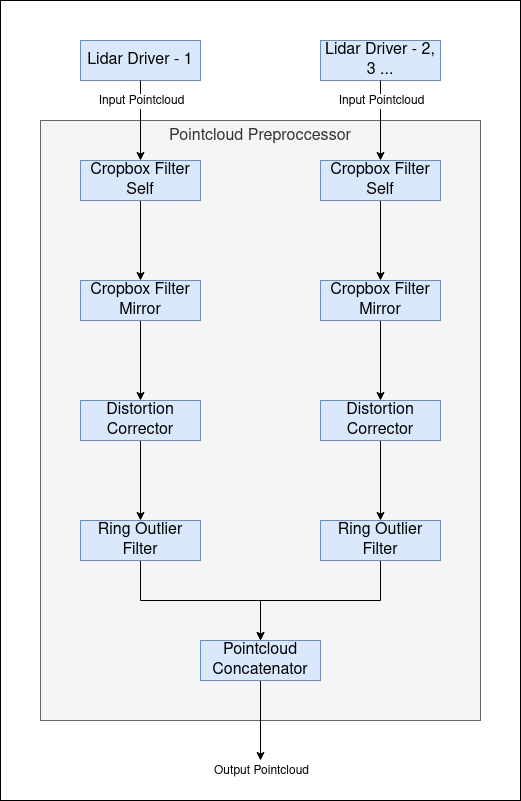

The diagram above was exported from draw.io. Its source (the exported page's mxGraphModel, read from the mxfile embedded in the PNG):
<mxGraphModel dx="1430" dy="752" grid="1" gridSize="10" guides="1" tooltips="1" connect="1" arrows="1" fold="1" page="1" pageScale="0.8" pageWidth="850" pageHeight="1100" math="0" shadow="0">
  <root>
    <mxCell id="0" />
    <mxCell id="1" parent="0" />
    <mxCell id="rTQK6ZAyIzleOXjK8rIO-29" value="" style="rounded=0;whiteSpace=wrap;html=1;" vertex="1" parent="1">
      <mxGeometry width="520" height="800" as="geometry" />
    </mxCell>
    <mxCell id="rTQK6ZAyIzleOXjK8rIO-1" value="&lt;font size=&quot;3&quot;&gt;Lidar Driver - 1&lt;br&gt;&lt;/font&gt;" style="rounded=0;whiteSpace=wrap;html=1;fillColor=#dae8fc;strokeColor=#6c8ebf;" vertex="1" parent="1">
      <mxGeometry x="80" y="40" width="120" height="40" as="geometry" />
    </mxCell>
    <mxCell id="rTQK6ZAyIzleOXjK8rIO-7" value="&lt;font style=&quot;font-size: 16px;&quot;&gt;Pointcloud Preproccessor&lt;br&gt;&lt;/font&gt;" style="rounded=0;whiteSpace=wrap;html=1;fillColor=#f5f5f5;fontColor=#333333;strokeColor=#666666;verticalAlign=top;" vertex="1" parent="1">
      <mxGeometry x="40" y="120" width="440" height="600" as="geometry" />
    </mxCell>
    <mxCell id="rTQK6ZAyIzleOXjK8rIO-15" style="edgeStyle=orthogonalEdgeStyle;rounded=0;orthogonalLoop=1;jettySize=auto;html=1;exitX=0.5;exitY=1;exitDx=0;exitDy=0;" edge="1" parent="1" source="rTQK6ZAyIzleOXjK8rIO-3" target="rTQK6ZAyIzleOXjK8rIO-4">
      <mxGeometry relative="1" as="geometry" />
    </mxCell>
    <mxCell id="rTQK6ZAyIzleOXjK8rIO-3" value="&lt;font size=&quot;3&quot;&gt;Cropbox Filter Self&lt;br&gt;&lt;/font&gt;" style="rounded=0;whiteSpace=wrap;html=1;fillColor=#dae8fc;strokeColor=#6c8ebf;" vertex="1" parent="1">
      <mxGeometry x="80" y="160" width="120" height="40" as="geometry" />
    </mxCell>
    <mxCell id="rTQK6ZAyIzleOXjK8rIO-16" style="edgeStyle=orthogonalEdgeStyle;rounded=0;orthogonalLoop=1;jettySize=auto;html=1;exitX=0.5;exitY=1;exitDx=0;exitDy=0;" edge="1" parent="1" source="rTQK6ZAyIzleOXjK8rIO-4" target="rTQK6ZAyIzleOXjK8rIO-5">
      <mxGeometry relative="1" as="geometry" />
    </mxCell>
    <mxCell id="rTQK6ZAyIzleOXjK8rIO-4" value="&lt;font size=&quot;3&quot;&gt;Cropbox Filter Mirror&lt;/font&gt;" style="rounded=0;whiteSpace=wrap;html=1;fillColor=#dae8fc;strokeColor=#6c8ebf;" vertex="1" parent="1">
      <mxGeometry x="80" y="280" width="120" height="40" as="geometry" />
    </mxCell>
    <mxCell id="rTQK6ZAyIzleOXjK8rIO-17" style="edgeStyle=orthogonalEdgeStyle;rounded=0;orthogonalLoop=1;jettySize=auto;html=1;entryX=0.5;entryY=0;entryDx=0;entryDy=0;" edge="1" parent="1" source="rTQK6ZAyIzleOXjK8rIO-5" target="rTQK6ZAyIzleOXjK8rIO-6">
      <mxGeometry relative="1" as="geometry" />
    </mxCell>
    <mxCell id="rTQK6ZAyIzleOXjK8rIO-5" value="&lt;font size=&quot;3&quot;&gt;Distortion Corrector&lt;br&gt;&lt;/font&gt;" style="rounded=0;whiteSpace=wrap;html=1;fillColor=#dae8fc;strokeColor=#6c8ebf;" vertex="1" parent="1">
      <mxGeometry x="80" y="400" width="120" height="40" as="geometry" />
    </mxCell>
    <mxCell id="rTQK6ZAyIzleOXjK8rIO-24" style="edgeStyle=orthogonalEdgeStyle;rounded=0;orthogonalLoop=1;jettySize=auto;html=1;" edge="1" parent="1" source="rTQK6ZAyIzleOXjK8rIO-6" target="rTQK6ZAyIzleOXjK8rIO-22">
      <mxGeometry relative="1" as="geometry" />
    </mxCell>
    <mxCell id="rTQK6ZAyIzleOXjK8rIO-6" value="&lt;font size=&quot;3&quot;&gt;Ring Outlier Filter&lt;br&gt;&lt;/font&gt;" style="rounded=0;whiteSpace=wrap;html=1;fillColor=#dae8fc;strokeColor=#6c8ebf;" vertex="1" parent="1">
      <mxGeometry x="80" y="520" width="120" height="40" as="geometry" />
    </mxCell>
    <mxCell id="rTQK6ZAyIzleOXjK8rIO-8" style="edgeStyle=orthogonalEdgeStyle;rounded=0;orthogonalLoop=1;jettySize=auto;html=1;" edge="1" parent="1" source="rTQK6ZAyIzleOXjK8rIO-1" target="rTQK6ZAyIzleOXjK8rIO-3">
      <mxGeometry relative="1" as="geometry" />
    </mxCell>
    <mxCell id="rTQK6ZAyIzleOXjK8rIO-26" value="&lt;font style=&quot;font-size: 12px;&quot;&gt;Input Pointcloud&lt;br&gt;&lt;/font&gt;" style="edgeLabel;html=1;align=center;verticalAlign=middle;resizable=0;points=[];" vertex="1" connectable="0" parent="rTQK6ZAyIzleOXjK8rIO-8">
      <mxGeometry x="-0.5" y="3" relative="1" as="geometry">
        <mxPoint x="-3" as="offset" />
      </mxGeometry>
    </mxCell>
    <mxCell id="rTQK6ZAyIzleOXjK8rIO-9" value="&lt;font size=&quot;3&quot;&gt;Lidar Driver - 2, 3 ...&lt;br&gt;&lt;/font&gt;" style="rounded=0;whiteSpace=wrap;html=1;fillColor=#dae8fc;strokeColor=#6c8ebf;" vertex="1" parent="1">
      <mxGeometry x="320" y="40" width="120" height="40" as="geometry" />
    </mxCell>
    <mxCell id="rTQK6ZAyIzleOXjK8rIO-18" style="edgeStyle=orthogonalEdgeStyle;rounded=0;orthogonalLoop=1;jettySize=auto;html=1;" edge="1" parent="1" source="rTQK6ZAyIzleOXjK8rIO-10" target="rTQK6ZAyIzleOXjK8rIO-11">
      <mxGeometry relative="1" as="geometry" />
    </mxCell>
    <mxCell id="rTQK6ZAyIzleOXjK8rIO-10" value="&lt;font size=&quot;3&quot;&gt;Cropbox Filter Self&lt;br&gt;&lt;/font&gt;" style="rounded=0;whiteSpace=wrap;html=1;fillColor=#dae8fc;strokeColor=#6c8ebf;" vertex="1" parent="1">
      <mxGeometry x="320" y="160" width="120" height="40" as="geometry" />
    </mxCell>
    <mxCell id="rTQK6ZAyIzleOXjK8rIO-20" style="edgeStyle=orthogonalEdgeStyle;rounded=0;orthogonalLoop=1;jettySize=auto;html=1;" edge="1" parent="1" source="rTQK6ZAyIzleOXjK8rIO-11" target="rTQK6ZAyIzleOXjK8rIO-12">
      <mxGeometry relative="1" as="geometry" />
    </mxCell>
    <mxCell id="rTQK6ZAyIzleOXjK8rIO-11" value="&lt;font size=&quot;3&quot;&gt;Cropbox Filter Mirror&lt;/font&gt;" style="rounded=0;whiteSpace=wrap;html=1;fillColor=#dae8fc;strokeColor=#6c8ebf;" vertex="1" parent="1">
      <mxGeometry x="320" y="280" width="120" height="40" as="geometry" />
    </mxCell>
    <mxCell id="rTQK6ZAyIzleOXjK8rIO-21" style="edgeStyle=orthogonalEdgeStyle;rounded=0;orthogonalLoop=1;jettySize=auto;html=1;" edge="1" parent="1" source="rTQK6ZAyIzleOXjK8rIO-12" target="rTQK6ZAyIzleOXjK8rIO-13">
      <mxGeometry relative="1" as="geometry" />
    </mxCell>
    <mxCell id="rTQK6ZAyIzleOXjK8rIO-12" value="&lt;font size=&quot;3&quot;&gt;Distortion Corrector&lt;br&gt;&lt;/font&gt;" style="rounded=0;whiteSpace=wrap;html=1;fillColor=#dae8fc;strokeColor=#6c8ebf;" vertex="1" parent="1">
      <mxGeometry x="320" y="400" width="120" height="40" as="geometry" />
    </mxCell>
    <mxCell id="rTQK6ZAyIzleOXjK8rIO-23" style="edgeStyle=orthogonalEdgeStyle;rounded=0;orthogonalLoop=1;jettySize=auto;html=1;" edge="1" parent="1" source="rTQK6ZAyIzleOXjK8rIO-13" target="rTQK6ZAyIzleOXjK8rIO-22">
      <mxGeometry relative="1" as="geometry" />
    </mxCell>
    <mxCell id="rTQK6ZAyIzleOXjK8rIO-13" value="&lt;font size=&quot;3&quot;&gt;Ring Outlier Filter&lt;br&gt;&lt;/font&gt;" style="rounded=0;whiteSpace=wrap;html=1;fillColor=#dae8fc;strokeColor=#6c8ebf;" vertex="1" parent="1">
      <mxGeometry x="320" y="520" width="120" height="40" as="geometry" />
    </mxCell>
    <mxCell id="rTQK6ZAyIzleOXjK8rIO-14" style="edgeStyle=orthogonalEdgeStyle;rounded=0;orthogonalLoop=1;jettySize=auto;html=1;" edge="1" parent="1" source="rTQK6ZAyIzleOXjK8rIO-9" target="rTQK6ZAyIzleOXjK8rIO-10">
      <mxGeometry relative="1" as="geometry" />
    </mxCell>
    <mxCell id="rTQK6ZAyIzleOXjK8rIO-25" style="edgeStyle=orthogonalEdgeStyle;rounded=0;orthogonalLoop=1;jettySize=auto;html=1;" edge="1" parent="1" source="rTQK6ZAyIzleOXjK8rIO-22">
      <mxGeometry relative="1" as="geometry">
        <mxPoint x="260" y="760" as="targetPoint" />
      </mxGeometry>
    </mxCell>
    <mxCell id="rTQK6ZAyIzleOXjK8rIO-22" value="&lt;font size=&quot;3&quot;&gt;Pointcloud Concatenator&lt;br&gt;&lt;/font&gt;" style="rounded=0;whiteSpace=wrap;html=1;fillColor=#dae8fc;strokeColor=#6c8ebf;" vertex="1" parent="1">
      <mxGeometry x="200" y="640" width="120" height="40" as="geometry" />
    </mxCell>
    <mxCell id="rTQK6ZAyIzleOXjK8rIO-27" value="&lt;font style=&quot;font-size: 12px;&quot;&gt;Input Pointcloud&lt;br&gt;&lt;/font&gt;" style="edgeLabel;html=1;align=center;verticalAlign=middle;resizable=0;points=[];" vertex="1" connectable="0" parent="1">
      <mxGeometry x="380" y="100" as="geometry" />
    </mxCell>
    <mxCell id="rTQK6ZAyIzleOXjK8rIO-28" value="&lt;font style=&quot;font-size: 12px;&quot;&gt;Output Pointcloud&lt;br&gt;&lt;/font&gt;" style="edgeLabel;html=1;align=center;verticalAlign=middle;resizable=0;points=[];" vertex="1" connectable="0" parent="1">
      <mxGeometry x="260" y="770" as="geometry" />
    </mxCell>
  </root>
</mxGraphModel>